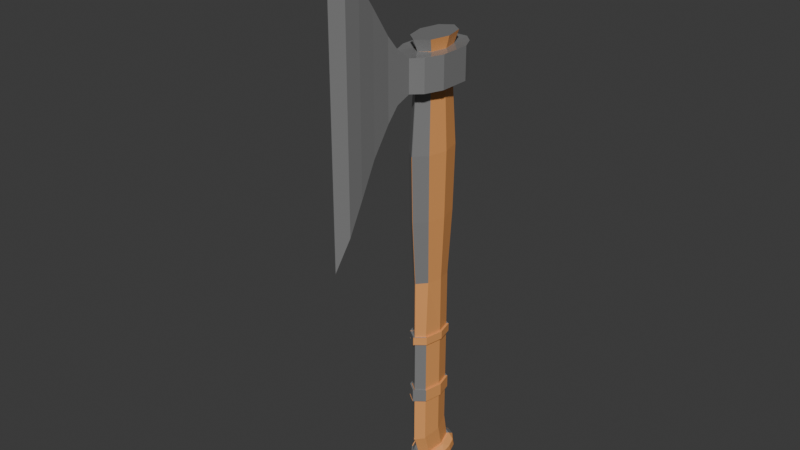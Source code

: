 # Source: jajcalol.blend  (saved by Blender 4.2.66; exported with 4.5.12 LTS)
import bpy
from mathutils import Matrix  # noqa: F401  (used for matrix-valued properties, if any)

bpy.ops.wm.read_factory_settings(use_empty=True)
scene = bpy.context.scene
scene.name = 'Scene'

# ---- collections
col_collection = bpy.data.collections.new('Collection'); scene.collection.children.link(col_collection)

# ---- materials (node trees are filled in below, after node groups)
mat_material_001 = bpy.data.materials.new('Material.001')
mat_material_001.use_transparent_shadow = False
mat_material_002 = bpy.data.materials.new('Material.002')
mat_material_003 = bpy.data.materials.new('Material.003')
mat_material = bpy.data.materials.new('Material')
mat_material.use_transparent_shadow = False

# ---- material node trees
mat_material_001.use_nodes = True; mat_material_001.node_tree.nodes.clear()
_N = mat_material_001.node_tree.nodes; _L = mat_material_001.node_tree.links
n0 = _N.new('ShaderNodeBsdfPrincipled'); n0.name = 'Principled BSDF'; n0.location = (10, 300)
n0.subsurface_method = 'RANDOM_WALK_SKIN'
n0.inputs[0].default_value = (0.8001, 0.186, 0.08311, 1.0)
n0.inputs[1].default_value = 1.0
n0.inputs[18].default_value = 0.3437
n1 = _N.new('ShaderNodeOutputMaterial'); n1.name = 'Material Output'; n1.location = (300, 300)
_L.new(n0.outputs[0], n1.inputs[0])
n1.is_active_output = True
mat_material_002.use_nodes = True; mat_material_002.node_tree.nodes.clear()
_N = mat_material_002.node_tree.nodes; _L = mat_material_002.node_tree.links
n0 = _N.new('ShaderNodeBsdfPrincipled'); n0.name = 'Principled BSDF'; n0.location = (10, 300)
n0.subsurface_method = 'BURLEY'
n0.inputs[0].default_value = (0.2413, 0.2413, 0.2413, 1.0)
n0.inputs[1].default_value = 0.0646
n0.inputs[2].default_value = 0.01292
n0.inputs[3].default_value = 2.0
n1 = _N.new('ShaderNodeOutputMaterial'); n1.name = 'Material Output'; n1.location = (300, 300)
_L.new(n0.outputs[0], n1.inputs[0])
n1.is_active_output = True
mat_material_003.use_nodes = True; mat_material_003.node_tree.nodes.clear()
_N = mat_material_003.node_tree.nodes; _L = mat_material_003.node_tree.links
n0 = _N.new('ShaderNodeBsdfPrincipled'); n0.name = 'Principled BSDF'; n0.location = (10, 300)
n0.inputs[0].default_value = (0.6451, 0.6451, 0.6451, 1.0)
n0.inputs[1].default_value = 0.7261
n1 = _N.new('ShaderNodeOutputMaterial'); n1.name = 'Material Output'; n1.location = (300, 300)
_L.new(n0.outputs[0], n1.inputs[0])
n1.is_active_output = True
mat_material.use_nodes = True; mat_material.node_tree.nodes.clear()
_N = mat_material.node_tree.nodes; _L = mat_material.node_tree.links
n0 = _N.new('ShaderNodeOutputMaterial'); n0.name = 'Material Output'; n0.location = (300, 300)
n1 = _N.new('ShaderNodeBsdfPrincipled'); n1.name = 'Principled BSDF'; n1.location = (10, 300)
n1.inputs[0].default_value = (0.8001, 0.3466, 0.111, 1.0)
_L.new(n1.outputs[0], n0.inputs[0])
n0.is_active_output = True

# ---- world
world_world = bpy.data.worlds.new('World'); scene.world = world_world
world_world.use_nodes = True; world_world.node_tree.nodes.clear()
_N = world_world.node_tree.nodes; _L = world_world.node_tree.links
n0 = _N.new('ShaderNodeOutputWorld'); n0.name = 'World Output'; n0.location = (300, 300)
n1 = _N.new('ShaderNodeBackground'); n1.name = 'Background'; n1.location = (10, 300)
n1.inputs[0].default_value = (0.05088, 0.05088, 0.05088, 1.0)
_L.new(n1.outputs[0], n0.inputs[0])
n0.is_active_output = True
world_world.color = (0.05088, 0.05088, 0.05088)
world_world.sun_shadow_jitter_overblur = 0.0

# ---- meshes
me_cube_001 = bpy.data.meshes.new('Cube.001')
me_cube_001.from_pydata([], [], [])
_uv = me_cube_001.uv_layers.new(name='UVMap')
_uv.uv.foreach_set('vector', [])
me_cube_001.update()
me_cube_002 = bpy.data.meshes.new('Cube.002')
me_cube_002.from_pydata([(-1.0, -1.963, -1.0), (-1.0, -1.963, 1.0), (-1.0, 1.963, -1.0), (-1.0, 1.963, 1.0), (1.0, -1.963, -1.0), (1.0, -1.963, 1.0), (1.0, 1.963, -1.0), (1.0, 1.963, 1.0), (-1.426, 1.095, -1.0), (-1.418, 1.095, 1.0), (1.419, 1.095, -1.0), (1.418, 1.095, 1.0), (-1.418, -0.8339, -1.0), (1.418, -0.8338, 1.0), (-1.424, -0.8338, 1.0), (1.418, -0.8338, -1.0), (-0.4984, 2.522, -1.0), (-0.4984, 2.522, 1.0), (-0.4978, -2.522, -1.0), (-0.4984, -2.522, 1.0), (-0.6137, 1.208, 0.9478), (-0.6182, 0.8896, -1.0), (-0.6283, -0.8888, 0.9487), (-0.5755, -0.9784, -1.0), (0.4001, 2.522, 1.0), (0.3995, -2.522, -1.0), (0.5018, 1.209, 0.948), (0.4872, -0.8886, 0.9489), (0.4001, 2.522, -1.0), (0.4001, -2.522, 1.0), (0.5403, 1.06, -1.0), (0.4772, -0.8136, -1.0), (-0.03895, 1.278, -1.0), (-0.04916, -1.361, -1.0), (-0.7939, -0.04548, -1.0), (-0.8774, 0.1737, 0.9477), (-0.06023, 1.618, 0.9478), (-0.05511, -1.334, 0.9482), (0.7212, 0.1745, 0.9479), (0.6957, 0.1308, -1.0), (0.41, -0.7564, 0.9507), (-0.5437, -0.7589, 0.9489), (-0.4984, -0.8464, -1.0), (0.4001, -0.6919, -1.0), (0.3321, -3.38, 1.682), (-0.4304, -3.38, 1.682), (-0.4304, -3.38, -1.388), (0.3321, -3.38, -1.388), (0.2799, -4.06, 2.547), (-0.3782, -4.06, 2.547), (-0.3782, -4.06, -2.253), (0.2799, -4.06, -2.253), (0.3273, -5.256, 4.298), (-0.4256, -5.256, 4.298), (-0.4256, -5.256, -3.836), (0.3273, -5.256, -3.836), (0.4001, -6.362, 5.808), (-0.4984, -6.362, 5.808), (-0.4984, -6.362, -5.808), (0.4001, -6.362, -5.808), (0.4001, -7.342, 7.87), (-0.4984, -7.342, 7.87), (-0.4984, -7.342, -7.66), (0.4001, -7.342, -7.66), (-0.05576, -8.077, 9.63), (-0.04256, -8.077, 9.63), (-0.04256, -8.077, -9.672), (-0.05576, -8.077, -9.672), (-0.04934, 1.93, 1.694), (-0.7497, 1.414, 1.694), (-1.044, 0.1697, 1.694), (-0.7497, -1.056, 1.694), (-0.04029, -1.634, 1.694), (0.6692, -1.056, 1.694), (0.963, 0.1697, 1.694), (0.6692, 1.414, 1.694), (-0.04734, 1.306, -23.85), (0.4896, -0.9251, -24.43), (0.7092, 0.1695, -24.19), (0.4896, 1.082, -23.95), (-0.04033, -1.746, -4.988), (0.6428, 1.368, -4.988), (0.9258, 0.1697, -4.988), (0.6428, -1.01, -4.988), (-0.04905, 1.686, -4.988), (-0.0404, -1.635, -9.148), (0.5991, 1.291, -9.148), (0.5991, -0.9351, -9.148), (0.8639, 0.1696, -9.148), (-0.04856, 1.577, -9.148), (-0.04058, -1.357, -13.28), (0.4896, 1.081, -13.28), (0.4896, -0.7604, -13.28), (0.7092, 0.1695, -13.28), (-0.04734, 1.306, -13.28), (-0.04058, -1.357, -17.47), (-0.7903, -0.009286, -17.47), (0.4896, 1.081, -17.47), (0.4896, -0.9251, -17.47), (-0.5707, -0.9251, -17.47), (-0.5707, 0.9206, -17.47), (0.7092, 0.1695, -17.47), (-0.04734, 1.306, -17.47), (-0.04058, -1.357, -20.83), (-0.7903, -0.009286, -20.83), (0.4896, 1.081, -20.83), (0.4896, -0.9251, -20.83), (-0.5707, -0.9251, -20.83), (-0.5707, 0.9206, -20.83), (0.7092, 0.1695, -20.83), (-0.04734, 1.306, -20.83), (-0.6158, -0.8243, 0.9648), (-0.6158, 1.179, 0.9648), (0.7731, 0.1696, 0.9648), (-0.04784, 1.597, 0.9648), (-0.04051, -1.293, 0.9648), (-0.8542, 0.1696, 0.9648), (0.5348, 1.179, 0.9648), (0.5348, -0.8243, 0.9648), (-0.04053, -1.434, -1.018), (-0.8329, -0.009256, -1.018), (0.5198, 1.141, -1.018), (0.5198, -0.8061, -1.018), (-0.6008, -0.9771, -1.018), (-0.6008, 0.9735, -1.018), (0.7518, 0.1695, -1.018), (-0.04768, 1.381, -1.018), (-0.5707, -0.9251, -20.83), (-0.5707, 0.9206, -20.83), (0.7092, 0.1695, -20.83), (-0.04734, 1.306, -20.83), (-0.04058, -1.357, -20.83), (-0.7903, -0.009286, -20.83), (0.4896, 1.081, -20.83), (0.4896, -0.9251, -20.83), (-0.5707, -0.9251, -16.95), (0.7092, 0.1695, -16.95), (-0.04734, 1.306, -16.95), (-0.04058, -1.357, -16.95), (-0.7903, -0.009286, -16.95), (0.4896, 1.081, -16.95), (0.4896, -0.9251, -16.95), (-0.04058, -1.357, -21.64), (-0.7903, -0.009286, -21.64), (0.4896, 1.081, -21.64), (0.4896, -0.9251, -21.64), (-0.5707, -0.9251, -21.64), (-0.5707, 0.9206, -21.64), (0.7092, 0.1695, -21.64), (-0.04734, 1.306, -21.64), (-0.04058, -1.498, -16.95), (-0.04058, -1.498, -17.47), (-0.9311, -0.009529, -16.95), (-0.9311, -0.009529, -17.47), (0.6066, 1.17, -16.95), (0.6066, 1.17, -17.47), (0.6088, -1.0, -16.95), (0.6088, -0.9863, -17.47), (0.85, 0.1693, -17.47), (-0.04819, 1.447, -17.47), (-0.6882, 0.9983, -17.47), (-0.69, -1.0, -17.47), (-0.69, -1.0, -21.64), (-0.6882, 0.9983, -21.64), (0.85, 0.1693, -21.64), (0.85, 0.1693, -20.83), (-0.04819, 1.447, -21.64), (-0.04819, 1.447, -20.83), (0.6088, -0.9863, -20.83), (0.6066, 1.17, -20.83), (-0.04058, -1.498, -20.83), (-0.69, -1.0, -16.95), (0.85, 0.1693, -16.95), (-0.04819, 1.447, -16.95), (-0.04058, -1.498, -21.64), (-0.9311, -0.009529, -21.64), (0.6066, 1.17, -21.64), (0.6088, -0.9863, -21.64), (-0.5707, 0.9206, -24.14), (-0.04734, 1.306, -24.05), (-0.7903, -0.009286, -24.35), (-0.04058, -1.357, -24.66), (0.4896, -0.9251, -24.56), (0.7092, 0.1695, -24.35), (0.4896, 1.082, -24.14), (-0.5707, 0.9372, -23.98), (-0.04734, 1.323, -23.89), (-0.7903, 0.007314, -24.22), (-0.04058, -1.341, -24.56), (0.4896, -0.9085, -24.45), (0.7092, 0.1861, -24.22), (0.4896, 1.096, -23.98), (-0.5331, 1.556, -26.66), (-0.04692, 1.909, -26.57), (-0.7371, 0.8226, -26.88), (-0.5331, 0.005652, -27.09), (-0.04063, -0.3957, -27.19), (0.4518, 0.005652, -27.09), (0.6558, 0.8564, -26.88), (0.4518, 1.708, -26.66), (0.4518, 1.415, -25.56), (0.6558, 0.579, -25.78), (0.4518, -0.4505, -25.99), (-0.04692, 1.622, -25.47), (0.4518, 1.707, -26.66), (0.4518, 0.004521, -27.09), (-0.5331, 0.004521, -27.09), (-0.5331, 1.555, -26.66), (0.6558, 0.8553, -26.87), (-0.04063, -0.3968, -27.19), (-0.7371, 0.8208, -26.87), (-0.04692, 1.908, -26.57), (1.062, 1.072, -26.5), (0.8111, 0.855, -26.87), (1.062, 0.4854, -26.65), (1.062, 0.9473, -26.01), (1.062, 0.3612, -26.15), (0.8111, 0.5788, -25.78), (0.2127, -0.8226, -26.96), (-0.04063, -0.4982, -27.22), (-0.2939, -0.8226, -26.96), (0.2127, -1.066, -26.47), (-0.2939, -1.066, -26.47), (-0.04064, -0.9533, -26.12), (-1.144, 0.3066, -26.65), (-0.8923, 0.7937, -26.87), (-1.144, 0.8928, -26.5), (-1.144, 0.1824, -26.15), (-0.309, 2.121, -26.19), (-0.04761, 2.008, -26.54), (0.2111, 2.124, -26.19), (0.2111, 2.0, -25.7), (-0.04761, 1.732, -25.44), (-0.6892, -0.7931, -26.4), (-1.016, -0.3249, -26.28), (0.9349, -0.2107, -26.28), (0.608, -0.7931, -26.4), (0.5782, -0.5257, -26.01), (0.5928, 1.862, -25.76), (0.9277, 1.481, -25.87), (0.5736, 1.506, -25.54), (0.9277, 1.605, -26.36), (0.5928, 1.986, -26.25), (0.5736, 1.791, -26.64), (0.608, -0.5493, -26.89), (0.9349, -0.02402, -26.77), (0.5782, -0.07063, -27.11), (-1.016, -0.08104, -26.77), (-0.6892, -0.5493, -26.89), (-0.6594, -0.0706, -27.11), (-0.6775, 1.884, -26.25), (-1.01, 1.424, -26.37), (-0.6557, 1.617, -26.64), (-0.5298, 0.9169, -23.96), (-0.006434, 1.302, -23.86), (-0.7494, -0.01304, -24.21), (-0.5298, -0.9289, -24.45), (0.0003282, -1.361, -24.56), (0.5305, -0.9289, -24.45), (0.000328, -1.361, -21.65), (-0.7494, -0.01304, -21.65), (0.5305, -0.9289, -21.65), (0.0003743, -1.438, -1.031), (0.0005705, -1.75, -5.001), (-0.639, -1.118, -9.161), (-0.6826, -1.193, -5.001), (-0.792, -0.01301, -1.031), (-0.9655, -0.01289, -5.001), (-0.639, 1.109, -9.161), (-0.6826, 1.185, -5.001), (-0.007656, 1.574, -9.161), (-0.008144, 1.682, -5.001), (0.0005012, -1.639, -9.161), (-0.9038, -0.01293, -9.161), (-0.5298, -0.9289, -13.29), (-0.5298, 0.9169, -13.29), (-0.006435, 1.302, -13.29), (0.0003273, -1.361, -13.29), (-0.7494, -0.01304, -13.29), (-0.5298, -0.9289, -16.96), (-0.5298, 0.9169, -16.96), (-0.006435, 1.302, -16.96), (0.5305, -0.9289, -16.96), (0.6497, -1.004, -16.96), (-0.5298, -0.9289, -20.84), (-0.5298, -0.9289, -17.49), (-0.5298, 0.9169, -20.84), (-0.5298, 0.9169, -17.49), (-0.006435, 1.302, -20.84), (-0.006435, 1.302, -17.49), (-0.7494, -0.01304, -17.49), (0.5305, -0.9289, -17.49), (0.0003276, -1.361, -17.49), (-0.6473, 0.9945, -17.49), (-0.5298, 0.9169, -20.84), (-0.006435, 1.302, -20.84), (-0.5298, -0.9289, -20.84), (-0.7494, -0.01304, -20.84), (0.0003279, -1.361, -20.84), (-0.5599, -0.9809, -1.031), (-0.5599, 0.9698, -1.031), (-0.006773, 1.377, -1.031), (0.0003279, -1.361, -20.84), (-0.7494, -0.01304, -20.84), (0.5305, -0.9289, -20.84), (-0.6473, 0.9945, -16.96), (-0.7494, -0.01304, -16.96), (-0.8902, -0.01328, -16.96), (0.0003276, -1.361, -16.96), (-0.6491, -1.004, -16.96), (0.0003276, -1.502, -16.96), (-0.5298, -0.9289, -21.65), (-0.5298, 0.9169, -21.65), (-0.006435, 1.302, -21.65), (0.0003276, -1.502, -17.49), (-0.8902, -0.01328, -17.49), (-0.007289, 1.443, -17.49), (-0.6491, -1.004, -17.49), (-0.6491, -1.004, -21.65), (-0.6491, -1.004, -20.84), (-0.6473, 0.9945, -21.65), (-0.6473, 0.9945, -20.84), (-0.007289, 1.443, -21.65), (-0.007289, 1.443, -20.84), (-0.8902, -0.01328, -20.84), (0.0003279, -1.502, -20.84), (-0.007289, 1.443, -16.96), (0.000328, -1.502, -21.65), (-0.8902, -0.01328, -21.65), (-0.5298, 0.9169, -24.15), (-0.006434, 1.302, -24.06), (-0.7494, -0.01304, -24.36), (-0.5298, -0.9289, -24.57), (0.0003282, -1.361, -24.67), (0.5305, -0.9289, -24.57), (-0.5298, 0.9335, -24.0), (-0.006435, 1.319, -23.9), (-0.7494, 0.003559, -24.23), (-0.5298, -0.9123, -24.46), (0.000328, -1.344, -24.57), (0.5305, -0.9123, -24.46), (0.0002685, -0.8556, -26.11), (-0.6962, 0.3965, -25.79), (-0.006014, 1.618, -25.48), (0.4927, -0.4543, -26.01), (-0.4922, -0.4543, -26.01), (-0.4922, 1.26, -25.57), (0.0002685, -0.957, -26.13), (0.2536, -1.07, -26.48), (-0.253, -1.07, -26.48), (-1.103, 0.889, -26.51), (-1.103, 0.3028, -26.66), (-0.8514, 0.3962, -25.79), (-1.103, 0.1786, -26.17), (-1.103, 0.7648, -26.02), (0.252, 2.12, -26.2), (-0.2681, 2.117, -26.2), (-0.006708, 2.005, -26.55), (-0.006708, 1.728, -25.46), (-0.2681, 1.993, -25.71), (0.252, 1.996, -25.71), (-0.6148, 1.337, -25.55), (-0.9694, 1.296, -25.89), (-0.6366, 1.756, -25.77), (-0.6185, -0.5294, -26.03), (-0.6483, -0.7969, -26.41), (-0.9753, -0.3286, -26.3), (0.6489, -0.7969, -26.41), (0.6191, -0.5294, -26.03), (-0.6148, 1.613, -26.65), (-0.6366, 1.88, -26.26), (-0.9694, 1.42, -26.38)], [], [(8, 9, 3, 2), (28, 24, 7, 6), (15, 13, 5, 4), (18, 19, 1, 0), (31, 15, 4, 25), (22, 14, 1, 19), (17, 3, 9, 20), (28, 6, 10, 30), (6, 7, 11, 10), (12, 14, 9, 8), (0, 1, 14, 12), (20, 9, 14, 22, 35), (30, 10, 15, 31, 39), (10, 11, 13, 15), (8, 21, 34, 23, 12), (2, 16, 21, 8), (24, 17, 20, 36, 26), (27, 37, 22, 19, 29), (12, 23, 18, 0), (25, 29, 40, 43), (2, 3, 17, 16), (4, 5, 29, 25), (13, 27, 29, 5), (7, 24, 26, 11), (11, 26, 38, 27, 13), (16, 28, 30, 32, 21), (23, 33, 31, 25, 18), (16, 17, 24, 28), (27, 38, 39, 31), (38, 26, 30, 39), (23, 34, 35, 22), (37, 27, 31, 33), (33, 37, 22, 23), (34, 21, 20, 35), (36, 32, 30, 26), (32, 36, 20, 21), (43, 40, 41, 42), (29, 19, 41, 40), (19, 18, 42, 41), (18, 42, 43, 25), (29, 25, 47, 44), (44, 47, 51, 48), (19, 29, 44, 45), (18, 19, 45, 46), (25, 18, 46, 47), (51, 50, 54, 55), (46, 45, 49, 50), (47, 46, 50, 51), (45, 44, 48, 49), (52, 55, 59, 56), (49, 48, 52, 53), (48, 51, 55, 52), (50, 49, 53, 54), (56, 59, 63, 60), (54, 53, 57, 58), (55, 54, 58, 59), (53, 52, 56, 57), (63, 62, 66, 67), (58, 57, 61, 62), (59, 58, 62, 63), (57, 56, 60, 61), (66, 65, 64, 67), (61, 60, 64, 65), (60, 63, 67, 64), (62, 61, 65, 66), (69, 68, 75, 74, 73, 72, 71, 70), (79, 76, 179, 184), (138, 90, 277, 308), (143, 147, 312, 260), (148, 144, 79, 78), (228, 229, 357, 356), (103, 107, 296, 298), (252, 250, 370, 369), (144, 149, 76, 79), (145, 148, 78, 77), (122, 125, 82, 83), (121, 126, 84, 81), (120, 124, 300, 266), (139, 152, 307, 306), (119, 122, 83, 80), (125, 121, 81, 82), (80, 119, 262, 263), (230, 228, 356, 355), (83, 82, 88, 87), (81, 84, 89, 86), (108, 104, 297, 294), (99, 161, 317, 285), (80, 83, 87, 85), (82, 81, 86, 88), (119, 123, 299, 262), (77, 182, 334, 258), (87, 88, 93, 92), (86, 89, 94, 91), (142, 145, 261, 259), (153, 96, 290, 315), (85, 87, 92, 90), (88, 86, 91, 93), (126, 84, 271, 301), (145, 77, 258, 261), (146, 143, 260, 311), (147, 149, 166, 163), (98, 95, 151, 157), (105, 169, 167, 110), (139, 152, 171, 135), (149, 144, 176, 166), (99, 96, 153, 161), (106, 109, 165, 168), (134, 129, 109, 106), (133, 130, 110, 105), (130, 128, 108, 110), (132, 127, 107, 104), (131, 134, 106, 103), (129, 133, 105, 109), (128, 132, 104, 108), (127, 131, 103, 107), (71, 111, 115, 72), (69, 112, 116, 70), (74, 75, 117, 113), (72, 73, 118, 115), (70, 116, 111, 71), (68, 114, 112, 69), (75, 68, 114, 117), (73, 74, 113, 118), (111, 123, 119, 115), (112, 116, 120, 124), (113, 117, 121, 125), (115, 118, 122, 119), (116, 120, 123, 111), (114, 112, 124, 126), (117, 114, 126, 121), (118, 113, 125, 122), (141, 156, 283, 282), (162, 174, 327, 318), (101, 97, 133, 129), (236, 221, 348, 367), (147, 149, 313, 312), (89, 94, 276, 270), (97, 102, 130, 133), (98, 101, 129, 134), (107, 104, 297, 296), (163, 175, 328, 320), (93, 91, 140, 136), (90, 138, 141, 92), (76, 179, 330, 254), (108, 110, 295, 294), (91, 140, 137, 94), (92, 93, 136, 141), (227, 234, 366, 353), (148, 145, 177, 164), (100, 102, 159, 160), (136, 140, 154, 172), (102, 97, 155, 159), (130, 128, 286, 288), (101, 98, 157, 158), (149, 76, 254, 313), (156, 172, 158, 157), (154, 173, 159, 155), (226, 224, 351, 350), (175, 162, 318, 328), (150, 156, 157, 151), (172, 154, 155, 158), (132, 127, 284, 303), (180, 187, 337, 331), (168, 165, 164, 177), (169, 167, 166, 176), (222, 223, 347, 349), (166, 163, 320, 322), (170, 168, 177, 174), (165, 169, 176, 164), (182, 181, 333, 334), (134, 131, 302, 304), (167, 166, 322, 323), (97, 101, 158, 155), (146, 143, 175, 162), (140, 154, 173, 137), (181, 188, 339, 333), (229, 252, 369, 357), (145, 142, 174, 177), (141, 136, 172, 156), (103, 170, 168, 106), (221, 223, 347, 348), (144, 148, 164, 176), (109, 105, 169, 165), (143, 147, 163, 175), (100, 160, 293, 287), (142, 146, 162, 174), (128, 132, 303, 286), (179, 178, 185, 186), (77, 78, 183, 182), (85, 80, 263, 272), (178, 180, 331, 329), (78, 79, 184, 183), (127, 131, 302, 284), (135, 171, 309, 279), (179, 178, 329, 330), (208, 204, 199, 198), (184, 179, 186, 191), (182, 183, 190, 189), (98, 134, 304, 291), (178, 180, 187, 185), (183, 184, 191, 190), (181, 182, 189, 188), (203, 232, 358, 343), (192, 194, 195, 196, 197, 198, 199, 193), (209, 205, 197, 196), (210, 206, 195, 194), (211, 207, 192, 193), (204, 211, 193, 199), (205, 208, 198, 197), (206, 209, 196, 195), (207, 210, 194, 192), (237, 236, 367, 368), (170, 103, 298, 325), (189, 190, 201, 202), (191, 186, 203, 200), (233, 222, 349, 365), (94, 137, 281, 276), (174, 170, 325, 327), (190, 191, 200, 201), (215, 239, 241, 212), (202, 189, 340, 344), (251, 226, 350, 371), (221, 236, 244, 218), (227, 224, 247, 234), (206, 210, 225, 249), (208, 205, 246, 213), (153, 161, 317, 315), (205, 209, 219, 246), (201, 200, 240, 217), (207, 211, 229, 252), (238, 231, 230, 242), (234, 233, 365, 366), (233, 248, 220, 222), (235, 216, 214, 245), (200, 240, 232, 203), (231, 230, 355, 360), (211, 204, 243, 229), (139, 135, 279, 306), (210, 207, 252, 225), (202, 201, 217, 237), (209, 206, 249, 219), (186, 203, 343, 336), (212, 213, 214), (215, 216, 217), (218, 219, 220), (221, 222, 223), (224, 226, 225), (159, 160, 293, 316), (228, 230, 229), (171, 152, 307, 309), (224, 227, 353, 351), (189, 188, 339, 340), (235, 236, 237), (238, 239, 240), (241, 242, 243), (244, 245, 246), (247, 249, 248), (250, 252, 251), (214, 216, 215, 212), (220, 222, 221, 218), (138, 141, 282, 308), (95, 98, 291, 292), (156, 150, 310, 283), (84, 89, 270, 271), (216, 235, 237, 217), (231, 232, 240, 238), (99, 96, 290, 285), (137, 173, 326, 281), (90, 85, 272, 277), (239, 215, 217, 240), (238, 242, 241, 239), (235, 245, 244, 236), (233, 234, 247, 248), (100, 102, 289, 287), (225, 226, 251, 252), (219, 249, 248, 220), (213, 246, 245, 214), (229, 243, 242, 230), (187, 185, 335, 337), (249, 247, 224, 225), (246, 219, 218, 244), (243, 213, 212, 241), (204, 208, 213, 243), (311, 256, 257, 259), (312, 253, 255, 260), (259, 261, 258, 257), (260, 255, 256, 311), (313, 254, 253, 312), (301, 271, 269, 300), (266, 267, 265, 299), (300, 269, 267, 266), (299, 265, 263, 262), (271, 270, 268, 269), (267, 273, 264, 265), (269, 268, 273, 267), (265, 264, 272, 263), (270, 276, 275, 268), (273, 278, 274, 264), (268, 275, 278, 273), (264, 274, 277, 272), (281, 326, 305, 280), (285, 284, 302, 292), (287, 286, 303, 290), (292, 291, 304, 302), (290, 303, 284, 285), (289, 288, 286, 287), (274, 279, 308, 277), (275, 280, 306, 278), (278, 306, 279, 274), (276, 281, 280, 275), (308, 282, 283, 310), (280, 306, 307, 305), (279, 309, 310, 308), (326, 316, 293, 305), (307, 315, 317, 309), (305, 293, 315, 307), (309, 317, 314, 310), (323, 322, 320, 321), (324, 328, 318, 319), (321, 320, 328, 324), (319, 318, 327, 325), (295, 323, 321, 294), (297, 324, 319, 296), (290, 287, 293, 315), (292, 285, 317, 314), (294, 297, 324, 321), (296, 319, 325, 298), (256, 332, 333, 257), (253, 329, 331, 255), (257, 258, 334, 333), (255, 331, 332, 256), (254, 330, 329, 253), (332, 333, 339, 338), (331, 337, 338, 332), (335, 346, 342, 337), (338, 345, 341, 339), (336, 343, 346, 335), (337, 342, 345, 338), (339, 341, 344, 340), (343, 358, 361, 346), (341, 347, 368, 344), (346, 361, 352, 342), (362, 371, 350, 354), (359, 356, 370, 363), (345, 364, 347, 341), (342, 352, 364, 345), (353, 352, 354), (359, 358, 360), (362, 361, 363), (365, 364, 366), (350, 351, 353, 354), (355, 356, 359, 360), (354, 352, 361, 362), (349, 347, 364, 365), (363, 361, 358, 359), (366, 364, 352, 353), (367, 348, 347, 368), (362, 363, 370, 371), (369, 370, 356, 357), (250, 251, 371, 370), (142, 146, 311, 259), (110, 167, 323, 295), (102, 130, 288, 289), (151, 150, 310, 314), (123, 120, 266, 299), (173, 159, 316, 326), (237, 202, 344, 368), (185, 186, 336, 335), (124, 126, 301, 300), (151, 95, 292, 314), (232, 231, 360, 358)])
me_cube_002.polygons.foreach_set('material_index', [1, 1, 1, 1, 1, 1, 1, 1, 1, 1, 1, 1, 1, 1, 1, 1, 1, 1, 1, 1, 1, 1, 1, 1, 1, 1, 1, 1, 1, 1, 1, 1, 1, 1, 1, 1, 1, 1, 1, 1, 1, 1, 1, 1, 1, 1, 1, 1, 1, 1, 1, 1, 1, 1, 1, 1, 1, 1, 1, 1, 1, 1, 1, 1, 1, 1, 4, 4, 4, 4, 4, 4, 4, 1, 4, 4, 1, 4, 4, 1, 4, 1, 4, 4, 4, 4, 4, 1, 4, 4, 4, 4, 1, 4, 4, 1, 4, 4, 4, 4, 4, 4, 1, 1, 4, 1, 4, 4, 4, 4, 4, 4, 4, 4, 4, 1, 1, 4, 1, 1, 1, 4, 4, 4, 4, 4, 4, 1, 1, 4, 4, 4, 4, 4, 4, 4, 1, 4, 4, 4, 4, 4, 4, 4, 4, 4, 4, 4, 4, 4, 4, 4, 4, 4, 4, 4, 4, 4, 4, 4, 4, 4, 4, 4, 4, 4, 4, 1, 4, 4, 4, 4, 4, 1, 1, 4, 4, 4, 4, 1, 4, 4, 4, 4, 4, 4, 4, 1, 4, 4, 4, 4, 4, 4, 4, 4, 4, 4, 4, 1, 4, 4, 4, 4, 4, 4, 4, 4, 4, 4, 4, 4, 4, 4, 1, 4, 4, 1, 4, 4, 4, 4, 4, 1, 4, 4, 4, 4, 4, 4, 4, 1, 1, 4, 1, 4, 4, 1, 4, 4, 4, 1, 4, 4, 4, 4, 1, 1, 4, 4, 1, 4, 4, 4, 4, 4, 1, 1, 4, 4, 4, 4, 4, 4, 4, 1, 4, 4, 4, 4, 4, 4, 1, 4, 1, 1, 4, 4, 1, 1, 4, 4, 4, 1, 1, 4, 1, 1, 1, 1, 1, 1, 1, 1, 1, 1, 1, 1, 1, 1, 1, 1, 1, 1, 1, 1, 1, 1, 1, 1, 1, 4, 1, 1, 1, 1, 1, 1, 1, 1, 1, 1, 1, 4, 1, 1, 1, 1, 1, 4, 1, 1, 1, 1, 1, 1, 1, 1, 4, 1, 1, 1, 1, 1, 1, 1, 1, 1, 1, 1, 1, 1, 1, 1, 1, 1, 4, 1, 1, 4, 4, 4, 4, 4, 4, 4, 4, 4, 4, 4, 4])
_uv = me_cube_002.uv_layers.new(name='UVMap')
_uv.uv.foreach_set('vector', [0.375, 0.1767, 0.625, 0.1767, 0.625, 0.25, 0.375, 0.25, 0.375, 0.4126, 0.625, 0.4126, 0.625, 0.5, 0.375, 0.5, 0.375, 0.66, 0.625, 0.66, 0.625, 0.75, 0.375, 0.75, 0.375, 0.9249, 0.625, 0.9249, 0.625, 1.0, 0.375, 1.0, 0.2876, 0.66, 0.375, 0.66, 0.375, 0.75, 0.2876, 0.75, 0.7999, 0.66, 0.875, 0.66, 0.875, 0.75, 0.7999, 0.75, 0.7999, 0.5, 0.875, 0.5, 0.875, 0.5733, 0.7999, 0.5733, 0.2876, 0.5, 0.375, 0.5, 0.375, 0.5733, 0.2876, 0.5733, 0.375, 0.5, 0.625, 0.5, 0.625, 0.5733, 0.375, 0.5733, 0.375, 0.09, 0.625, 0.09, 0.625, 0.1767, 0.375, 0.1767, 0.375, 0.0, 0.625, 0.0, 0.625, 0.09, 0.375, 0.09, 0.7999, 0.5733, 0.875, 0.5733, 0.875, 0.66, 0.7999, 0.66, 0.7999, 0.6167, 0.2876, 0.5733, 0.375, 0.5733, 0.375, 0.66, 0.2876, 0.66, 0.2876, 0.6167, 0.375, 0.5733, 0.625, 0.5733, 0.625, 0.66, 0.375, 0.66, 0.125, 0.5733, 0.2001, 0.5733, 0.2001, 0.6167, 0.2001, 0.66, 0.125, 0.66, 0.125, 0.5, 0.2001, 0.5, 0.2001, 0.5733, 0.125, 0.5733, 0.7124, 0.5, 0.7999, 0.5, 0.7999, 0.5733, 0.7561, 0.5733, 0.7124, 0.5733, 0.7124, 0.66, 0.7561, 0.66, 0.7999, 0.66, 0.7999, 0.75, 0.7124, 0.75, 0.125, 0.66, 0.2001, 0.66, 0.2001, 0.75, 0.125, 0.75, 0.375, 0.8374, 0.625, 0.8374, 0.625, 0.8374, 0.375, 0.8374, 0.375, 0.25, 0.625, 0.25, 0.625, 0.3251, 0.375, 0.3251, 0.375, 0.75, 0.625, 0.75, 0.625, 0.8374, 0.375, 0.8374, 0.625, 0.66, 0.7124, 0.66, 0.7124, 0.75, 0.625, 0.75, 0.625, 0.5, 0.7124, 0.5, 0.7124, 0.5733, 0.625, 0.5733, 0.625, 0.5733, 0.7124, 0.5733, 0.7124, 0.6167, 0.7124, 0.66, 0.625, 0.66, 0.2001, 0.5, 0.2876, 0.5, 0.2876, 0.5733, 0.2439, 0.5733, 0.2001, 0.5733, 0.2001, 0.66, 0.2439, 0.66, 0.2876, 0.66, 0.2876, 0.75, 0.2001, 0.75, 0.375, 0.3251, 0.625, 0.3251, 0.625, 0.4126, 0.375, 0.4126, 0.7124, 0.66, 0.7124, 0.6167, 0.2876, 0.6167, 0.2876, 0.66, 0.7124, 0.6167, 0.7124, 0.5733, 0.2876, 0.5733, 0.2876, 0.6167, 0.2001, 0.66, 0.2001, 0.6167, 0.7999, 0.6167, 0.7999, 0.66, 0.7561, 0.66, 0.7124, 0.66, 0.2876, 0.66, 0.2439, 0.66, 0.2439, 0.66, 0.7561, 0.66, 0.7999, 0.66, 0.2001, 0.66, 0.2001, 0.6167, 0.2001, 0.5733, 0.7999, 0.5733, 0.7999, 0.6167, 0.7561, 0.5733, 0.2439, 0.5733, 0.2876, 0.5733, 0.7124, 0.5733, 0.2439, 0.5733, 0.7561, 0.5733, 0.7999, 0.5733, 0.2001, 0.5733, 0.375, 0.8374, 0.625, 0.8374, 0.625, 0.9249, 0.375, 0.9249, 0.7124, 0.75, 0.7999, 0.75, 0.7999, 0.75, 0.7124, 0.75, 0.625, 0.9249, 0.375, 0.9249, 0.375, 0.9249, 0.625, 0.9249, 0.2001, 0.75, 0.2001, 0.75, 0.2876, 0.75, 0.2876, 0.75, 0.625, 0.8374, 0.375, 0.8374, 0.375, 0.8374, 0.625, 0.8374, 0.625, 0.8374, 0.375, 0.8374, 0.375, 0.8374, 0.625, 0.8374, 0.7999, 0.75, 0.7124, 0.75, 0.7124, 0.75, 0.7999, 0.75, 0.375, 0.9249, 0.625, 0.9249, 0.625, 0.9249, 0.375, 0.9249, 0.2876, 0.75, 0.2001, 0.75, 0.2001, 0.75, 0.2876, 0.75, 0.2876, 0.75, 0.2001, 0.75, 0.2001, 0.75, 0.2876, 0.75, 0.375, 0.9249, 0.625, 0.9249, 0.625, 0.9249, 0.375, 0.9249, 0.2876, 0.75, 0.2001, 0.75, 0.2001, 0.75, 0.2876, 0.75, 0.7999, 0.75, 0.7124, 0.75, 0.7124, 0.75, 0.7999, 0.75, 0.625, 0.8374, 0.375, 0.8374, 0.375, 0.8374, 0.625, 0.8374, 0.7999, 0.75, 0.7124, 0.75, 0.7124, 0.75, 0.7999, 0.75, 0.625, 0.8374, 0.375, 0.8374, 0.375, 0.8374, 0.625, 0.8374, 0.375, 0.9249, 0.625, 0.9249, 0.625, 0.9249, 0.375, 0.9249, 0.625, 0.8374, 0.375, 0.8374, 0.375, 0.8374, 0.625, 0.8374, 0.375, 0.9249, 0.625, 0.9249, 0.625, 0.9249, 0.375, 0.9249, 0.2876, 0.75, 0.2001, 0.75, 0.2001, 0.75, 0.2876, 0.75, 0.7999, 0.75, 0.7124, 0.75, 0.7124, 0.75, 0.7999, 0.75, 0.2876, 0.75, 0.2001, 0.75, 0.2001, 0.75, 0.2876, 0.75, 0.375, 0.9249, 0.625, 0.9249, 0.625, 0.9249, 0.375, 0.9249, 0.2876, 0.75, 0.2001, 0.75, 0.2001, 0.75, 0.2876, 0.75, 0.7999, 0.75, 0.7124, 0.75, 0.7124, 0.75, 0.7999, 0.75, 0.375, 0.9249, 0.625, 0.9249, 0.7124, 0.75, 0.375, 0.8374, 0.7999, 0.75, 0.7124, 0.75, 0.7124, 0.75, 0.7999, 0.75, 0.625, 0.8374, 0.375, 0.8374, 0.375, 0.8374, 0.625, 0.8374, 0.375, 0.9249, 0.625, 0.9249, 0.625, 0.9249, 0.375, 0.9249, 0.0, 0.0, 0.0, 0.0, 0.0, 0.0, 0.0, 0.0, 0.0, 0.0, 0.0, 0.0, 0.0, 0.0, 0.0, 0.0, 0.0, 0.0, 0.0, 0.0, 0.0, 0.0, 0.0, 0.0, 0.0, 0.0, 0.0, 0.0, 0.0, 0.0, 0.0, 0.0, 0.0, 0.0, 0.0, 0.0, 0.0, 0.0, 0.0, 0.0, 0.0, 0.0, 0.0, 0.0, 0.0, 0.0, 0.0, 0.0, 0.0, 0.0, 0.0, 0.0, 0.0, 0.0, 0.0, 0.0, 0.0, 0.0, 0.0, 0.0, 0.0, 0.0, 0.0, 0.0, 0.0, 0.0, 0.0, 0.0, 0.0, 0.0, 0.0, 0.0, 0.0, 0.0, 0.0, 0.0, 0.0, 0.0, 0.0, 0.0, 0.0, 0.0, 0.0, 0.0, 0.0, 0.0, 0.0, 0.0, 0.0, 0.0, 0.0, 0.0, 0.0, 0.0, 0.0, 0.0, 0.0, 0.0, 0.0, 0.0, 0.0, 0.0, 0.0, 0.0, 0.0, 0.0, 0.0, 0.0, 0.0, 0.0, 0.0, 0.0, 0.0, 0.0, 0.0, 0.0, 0.0, 0.0, 0.0, 0.0, 0.0, 0.0, 0.0, 0.0, 0.0, 0.0, 0.0, 0.0, 0.0, 0.0, 0.0, 0.0, 0.0, 0.0, 0.0, 0.0, 0.0, 0.0, 0.0, 0.0, 0.0, 0.0, 0.0, 0.0, 0.0, 0.0, 0.0, 0.0, 0.0, 0.0, 0.0, 0.0, 0.0, 0.0, 0.0, 0.0, 0.0, 0.0, 0.0, 0.0, 0.0, 0.0, 0.0, 0.0, 0.0, 0.0, 0.0, 0.0, 0.0, 0.0, 0.0, 0.0, 0.0, 0.0, 0.0, 0.0, 0.0, 0.0, 0.0, 0.0, 0.0, 0.0, 0.0, 0.0, 0.0, 0.0, 0.0, 0.0, 0.0, 0.0, 0.0, 0.0, 0.0, 0.0, 0.0, 0.0, 0.0, 0.0, 0.0, 0.0, 0.0, 0.0, 0.0, 0.0, 0.0, 0.0, 0.0, 0.0, 0.0, 0.0, 0.0, 0.0, 0.0, 0.0, 0.0, 0.0, 0.0, 0.0, 0.0, 0.0, 0.0, 0.0, 0.0, 0.0, 0.0, 0.0, 0.0, 0.0, 0.0, 0.0, 0.0, 0.0, 0.0, 0.0, 0.0, 0.0, 0.0, 0.0, 0.0, 0.0, 0.0, 0.0, 0.0, 0.0, 0.0, 0.0, 0.0, 0.0, 0.0, 0.0, 0.0, 0.0, 0.0, 0.0, 0.0, 0.0, 0.0, 0.0, 0.0, 0.0, 0.0, 0.0, 0.0, 0.0, 0.0, 0.0, 0.0, 0.0, 0.0, 0.0, 0.0, 0.0, 0.0, 0.0, 0.0, 0.0, 0.0, 0.0, 0.0, 0.0, 0.0, 0.0, 0.0, 0.0, 0.0, 0.0, 0.0, 0.0, 0.0, 0.0, 0.0, 0.0, 0.0, 0.0, 0.0, 0.0, 0.0, 0.0, 0.0, 0.0, 0.0, 0.0, 0.0, 0.0, 0.0, 0.0, 0.0, 0.0, 0.0, 0.0, 0.0, 0.0, 0.0, 0.0, 0.0, 0.0, 0.0, 0.0, 0.0, 0.0, 0.0, 0.0, 0.0, 0.0, 0.0, 0.0, 0.0, 0.0, 0.0, 0.0, 0.0, 0.0, 0.0, 0.0, 0.0, 0.0, 0.0, 0.0, 0.0, 0.0, 0.0, 0.0, 0.0, 0.0, 0.0, 0.0, 0.0, 0.0, 0.0, 0.0, 0.0, 0.0, 0.0, 0.0, 0.0, 0.0, 0.0, 0.0, 0.0, 0.0, 0.0, 0.0, 0.0, 0.0, 0.0, 0.0, 0.0, 0.0, 0.0, 0.0, 0.0, 0.0, 0.0, 0.0, 0.0, 0.0, 0.0, 0.0, 0.0, 0.0, 0.0, 0.0, 0.0, 0.0, 0.0, 0.0, 0.0, 0.0, 0.0, 0.0, 0.0, 0.0, 0.0, 0.0, 0.0, 0.0, 0.0, 0.0, 0.0, 0.0, 0.0, 0.0, 0.0, 0.0, 0.0, 0.0, 0.0, 0.0, 0.0, 0.0, 0.0, 0.0, 0.0, 0.0, 0.0, 0.0, 0.0, 0.0, 0.0, 0.0, 0.0, 0.0, 0.0, 0.0, 0.0, 0.0, 0.0, 0.0, 0.0, 0.0, 0.0, 0.0, 0.0, 0.0, 0.0, 0.0, 0.0, 0.0, 0.0, 0.0, 0.0, 0.0, 0.0, 0.0, 0.0, 0.0, 0.0, 0.0, 0.0, 0.0, 0.0, 0.0, 0.0, 0.0, 0.0, 0.0, 0.0, 0.0, 0.0, 0.0, 0.0, 0.0, 0.0, 0.0, 0.0, 0.0, 0.0, 0.0, 0.0, 0.0, 0.0, 0.0, 0.0, 0.0, 0.0, 0.0, 0.0, 0.0, 0.0, 0.0, 0.0, 0.0, 0.0, 0.0, 0.0, 0.0, 0.0, 0.0, 0.0, 0.0, 0.0, 0.0, 0.0, 0.0, 0.0, 0.0, 0.0, 0.0, 0.0, 0.0, 0.0, 0.0, 0.0, 0.0, 0.0, 0.0, 0.0, 0.0, 0.0, 0.0, 0.0, 0.0, 0.0, 0.0, 0.0, 0.0, 0.0, 0.0, 0.0, 0.0, 0.0, 0.0, 0.0, 0.0, 0.0, 0.0, 0.0, 0.0, 0.0, 0.0, 0.0, 0.0, 0.0, 0.0, 0.0, 0.0, 0.0, 0.0, 0.0, 0.0, 0.0, 0.0, 0.0, 0.0, 0.0, 0.0, 0.0, 0.0, 0.0, 0.0, 0.0, 0.0, 0.0, 0.0, 0.0, 0.0, 0.0, 0.0, 0.0, 0.0, 0.0, 0.0, 0.0, 0.0, 0.0, 0.0, 0.0, 0.0, 0.0, 0.0, 0.0, 0.0, 0.0, 0.0, 0.0, 0.0, 0.0, 0.0, 0.0, 0.0, 0.0, 0.0, 0.0, 0.0, 0.0, 0.0, 0.0, 0.0, 0.0, 0.0, 0.0, 0.0, 0.0, 0.0, 0.0, 0.0, 0.0, 0.0, 0.0, 0.0, 0.0, 0.0, 0.0, 0.0, 0.0, 0.0, 0.0, 0.0, 0.0, 0.0, 0.0, 0.0, 0.0, 0.0, 0.0, 0.0, 0.0, 0.0, 0.0, 0.0, 0.0, 0.0, 0.0, 0.0, 0.0, 0.0, 0.0, 0.0, 0.0, 0.0, 0.0, 0.0, 0.0, 0.0, 0.0, 0.0, 0.0, 0.0, 0.0, 0.0, 0.0, 0.0, 0.0, 0.0, 0.0, 0.0, 0.0, 0.0, 0.0, 0.0, 0.0, 0.0, 0.0, 0.0, 0.0, 0.0, 0.0, 0.0, 0.0, 0.0, 0.0, 0.0, 0.0, 0.0, 0.0, 0.0, 0.0, 0.0, 0.0, 0.0, 0.0, 0.0, 0.0, 0.0, 0.0, 0.0, 0.0, 0.0, 0.0, 0.0, 0.0, 0.0, 0.0, 0.0, 0.0, 0.0, 0.0, 0.0, 0.0, 0.0, 0.0, 0.0, 0.0, 0.0, 0.0, 0.0, 0.0, 0.0, 0.0, 0.0, 0.0, 0.0, 0.0, 0.0, 0.0, 0.0, 0.0, 0.0, 0.0, 0.0, 0.0, 0.0, 0.0, 0.0, 0.0, 0.0, 0.0, 0.0, 0.0, 0.0, 0.0, 0.0, 0.0, 0.0, 0.0, 0.0, 0.0, 0.0, 0.0, 0.0, 0.0, 0.0, 0.0, 0.0, 0.0, 0.0, 0.0, 0.0, 0.0, 0.0, 0.0, 0.0, 0.0, 0.0, 0.0, 0.0, 0.0, 0.0, 0.0, 0.0, 0.0, 0.0, 0.0, 0.0, 0.0, 0.0, 0.0, 0.0, 0.0, 0.0, 0.0, 0.0, 0.0, 0.0, 0.0, 0.0, 0.0, 0.0, 0.0, 0.0, 0.0, 0.0, 0.0, 0.0, 0.0, 0.0, 0.0, 0.0, 0.0, 0.0, 0.0, 0.0, 0.0, 0.0, 0.0, 0.0, 0.0, 0.0, 0.0, 0.0, 0.0, 0.0, 0.0, 0.0, 0.0, 0.0, 0.0, 0.0, 0.0, 0.0, 0.0, 0.0, 0.0, 0.0, 0.0, 0.0, 0.0, 0.0, 0.0, 0.0, 0.0, 0.0, 0.0, 0.0, 0.0, 0.0, 0.0, 0.0, 0.0, 0.0, 0.0, 0.0, 0.0, 0.0, 0.0, 0.0, 0.0, 0.0, 0.0, 0.0, 0.0, 0.0, 0.0, 0.0, 0.0, 0.0, 0.0, 0.0, 0.0, 0.0, 0.0, 0.0, 0.0, 0.0, 0.0, 0.0, 0.0, 0.0, 0.0, 0.0, 0.0, 0.0, 0.0, 0.0, 0.0, 0.0, 0.0, 0.0, 0.0, 0.0, 0.0, 0.0, 0.0, 0.0, 0.0, 0.0, 0.0, 0.0, 0.0, 0.0, 0.0, 0.0, 0.0, 0.0, 0.0, 0.0, 0.0, 0.0, 0.0, 0.0, 0.0, 0.0, 0.0, 0.0, 0.0, 0.0, 0.0, 0.0, 0.0, 0.0, 0.0, 0.0, 0.0, 0.0, 0.0, 0.0, 0.0, 0.0, 0.0, 0.0, 0.0, 0.0, 0.0, 0.0, 0.0, 0.0, 0.0, 0.0, 0.0, 0.0, 0.0, 0.0, 0.0, 0.0, 0.0, 0.0, 0.0, 0.0, 0.0, 0.0, 0.0, 0.0, 0.0, 0.0, 0.0, 0.0, 0.0, 0.0, 0.0, 0.0, 0.0, 0.0, 0.0, 0.0, 0.0, 0.0, 0.0, 0.0, 0.0, 0.0, 0.0, 0.0, 0.0, 0.0, 0.0, 0.0, 0.0, 0.0, 0.0, 0.0, 0.0, 0.0, 0.0, 0.0, 0.0, 0.0, 0.0, 0.0, 0.0, 0.0, 0.0, 0.0, 0.0, 0.0, 0.0, 0.0, 0.0, 0.0, 0.0, 0.0, 0.0, 0.0, 0.0, 0.0, 0.0, 0.0, 0.0, 0.0, 0.0, 0.0, 0.0, 0.0, 0.0, 0.0, 0.0, 0.0, 0.0, 0.0, 0.0, 0.0, 0.0, 0.0, 0.0, 0.0, 0.0, 0.0, 0.0, 0.0, 0.0, 0.0, 0.0, 0.0, 0.0, 0.0, 0.0, 0.0, 0.0, 0.0, 0.0, 0.0, 0.0, 0.0, 0.0, 0.0, 0.0, 0.0, 0.0, 0.0, 0.0, 0.0, 0.0, 0.0, 0.0, 0.0, 0.0, 0.0, 0.0, 0.0, 0.0, 0.0, 0.0, 0.0, 0.0, 0.0, 0.0, 0.0, 0.0, 0.0, 0.0, 0.0, 0.0, 0.0, 0.0, 0.0, 0.0, 0.0, 0.0, 0.0, 0.0, 0.0, 0.0, 0.0, 0.0, 0.0, 0.0, 0.0, 0.0, 0.0, 0.0, 0.0, 0.0, 0.0, 0.0, 0.0, 0.0, 0.0, 0.0, 0.0, 0.0, 0.0, 0.0, 0.0, 0.0, 0.0, 0.0, 0.0, 0.0, 0.0, 0.0, 0.0, 0.0, 0.0, 0.0, 0.0, 0.0, 0.0, 0.0, 0.0, 0.0, 0.0, 0.0, 0.0, 0.0, 0.0, 0.0, 0.0, 0.0, 0.0, 0.0, 0.0, 0.0, 0.0, 0.0, 0.0, 0.0, 0.0, 0.0, 0.0, 0.0, 0.0, 0.0, 0.0, 0.0, 0.0, 0.0, 0.0, 0.0, 0.0, 0.0, 0.0, 0.0, 0.0, 0.0, 0.0, 0.0, 0.0, 0.0, 0.0, 0.0, 0.0, 0.0, 0.0, 0.0, 0.0, 0.0, 0.0, 0.0, 0.0, 0.0, 0.0, 0.0, 0.0, 0.0, 0.0, 0.0, 0.0, 0.0, 0.0, 0.0, 0.0, 0.0, 0.0, 0.0, 0.0, 0.0, 0.0, 0.0, 0.0, 0.0, 0.0, 0.0, 0.0, 0.0, 0.0, 0.0, 0.0, 0.0, 0.0, 0.0, 0.0, 0.0, 0.0, 0.0, 0.0, 0.0, 0.0, 0.0, 0.0, 0.0, 0.0, 0.0, 0.0, 0.0, 0.0, 0.0, 0.0, 0.0, 0.0, 0.0, 0.0, 0.0, 0.0, 0.0, 0.0, 0.0, 0.0, 0.0, 0.0, 0.0, 0.0, 0.0, 0.0, 0.0, 0.0, 0.0, 0.0, 0.0, 0.0, 0.0, 0.0, 0.0, 0.0, 0.0, 0.0, 0.0, 0.0, 0.0, 0.0, 0.0, 0.0, 0.0, 0.0, 0.0, 0.0, 0.0, 0.0, 0.0, 0.0, 0.0, 0.0, 0.0, 0.0, 0.0, 0.0, 0.0, 0.0, 0.0, 0.0, 0.0, 0.0, 0.0, 0.0, 0.0, 0.0, 0.0, 0.0, 0.0, 0.0, 0.0, 0.0, 0.0, 0.0, 0.0, 0.0, 0.0, 0.0, 0.0, 0.0, 0.0, 0.0, 0.0, 0.0, 0.0, 0.0, 0.0, 0.0, 0.0, 0.0, 0.0, 0.0, 0.0, 0.0, 0.0, 0.0, 0.0, 0.0, 0.0, 0.0, 0.0, 0.0, 0.0, 0.0, 0.0, 0.0, 0.0, 0.0, 0.0, 0.0, 0.0, 0.0, 0.0, 0.0, 0.0, 0.0, 0.0, 0.0, 0.0, 0.0, 0.0, 0.0, 0.0, 0.0, 0.0, 0.0, 0.0, 0.0, 0.0, 0.0, 0.0, 0.0, 0.0, 0.0, 0.0, 0.0, 0.0, 0.0, 0.0, 0.0, 0.0, 0.0, 0.0, 0.0, 0.0, 0.0, 0.0, 0.0, 0.0, 0.0, 0.0, 0.0, 0.0, 0.0, 0.0, 0.0, 0.0, 0.0, 0.0, 0.0, 0.0, 0.0, 0.0, 0.0, 0.0, 0.0, 0.0, 0.0, 0.0, 0.0, 0.0, 0.0, 0.0, 0.0, 0.0, 0.0, 0.0, 0.0, 0.0, 0.0, 0.0, 0.0, 0.0, 0.0, 0.0, 0.0, 0.0, 0.0, 0.0, 0.0, 0.0, 0.0, 0.0, 0.0, 0.0, 0.0, 0.0, 0.0, 0.0, 0.0, 0.0, 0.0, 0.0, 0.0, 0.0, 0.0, 0.0, 0.0, 0.0, 0.0, 0.0, 0.0, 0.0, 0.0, 0.0, 0.0, 0.0, 0.0, 0.0, 0.0, 0.0, 0.0, 0.0, 0.0, 0.0, 0.0, 0.0, 0.0, 0.0, 0.0, 0.0, 0.0, 0.0, 0.0, 0.0, 0.0, 0.0, 0.0, 0.0, 0.0, 0.0, 0.0, 0.0, 0.0, 0.0, 0.0, 0.0, 0.0, 0.0, 0.0, 0.0, 0.0, 0.0, 0.0, 0.0, 0.0, 0.0, 0.0, 0.0, 0.0, 0.0, 0.0, 0.0, 0.0, 0.0, 0.0, 0.0, 0.0, 0.0, 0.0, 0.0, 0.0, 0.0, 0.0, 0.0, 0.0, 0.0, 0.0, 0.0, 0.0, 0.0, 0.0, 0.0, 0.0, 0.0, 0.0, 0.0, 0.0, 0.0, 0.0, 0.0, 0.0, 0.0, 0.0, 0.0, 0.0, 0.0, 0.0, 0.0, 0.0, 0.0, 0.0, 0.0, 0.0, 0.0, 0.0, 0.0, 0.0, 0.0, 0.0, 0.0, 0.0, 0.0, 0.0, 0.0, 0.0, 0.0, 0.0, 0.0, 0.0, 0.0, 0.0, 0.0, 0.0, 0.0, 0.0, 0.0, 0.0, 0.0, 0.0, 0.0, 0.0, 0.0, 0.0, 0.0, 0.0, 0.0, 0.0, 0.0, 0.0, 0.0, 0.0, 0.0, 0.0, 0.0, 0.0, 0.0, 0.0, 0.0, 0.0, 0.0, 0.0, 0.0, 0.0, 0.0, 0.0, 0.0, 0.0, 0.0, 0.0, 0.0, 0.0, 0.0, 0.0, 0.0, 0.0, 0.0, 0.0, 0.0, 0.0, 0.0, 0.0, 0.0, 0.0, 0.0, 0.0, 0.0, 0.0, 0.0, 0.0, 0.0, 0.0, 0.0, 0.0, 0.0, 0.0, 0.0, 0.0, 0.0, 0.0, 0.0, 0.0, 0.0, 0.0, 0.0, 0.0, 0.0, 0.0, 0.0, 0.0, 0.0, 0.0, 0.0, 0.0, 0.0, 0.0, 0.0, 0.0, 0.0, 0.0, 0.0, 0.0, 0.0, 0.0, 0.0, 0.0, 0.0, 0.0, 0.0, 0.0, 0.0, 0.0, 0.0, 0.0, 0.0, 0.0, 0.0, 0.0, 0.0, 0.0, 0.0, 0.0, 0.0, 0.0, 0.0, 0.0, 0.0, 0.0, 0.0, 0.0, 0.0, 0.0, 0.0, 0.0, 0.0, 0.0, 0.0, 0.0, 0.0, 0.0, 0.0, 0.0, 0.0, 0.0, 0.0, 0.0, 0.0, 0.0, 0.0, 0.0, 0.0, 0.0, 0.0, 0.0, 0.0, 0.0, 0.0, 0.0, 0.0, 0.0, 0.0, 0.0, 0.0, 0.0, 0.0, 0.0, 0.0, 0.0, 0.0, 0.0, 0.0, 0.0, 0.0, 0.0, 0.0, 0.0, 0.0, 0.0, 0.0, 0.0, 0.0, 0.0, 0.0, 0.0, 0.0, 0.0, 0.0, 0.0, 0.0, 0.0, 0.0, 0.0, 0.0, 0.0, 0.0, 0.0, 0.0, 0.0, 0.0, 0.0, 0.0, 0.0, 0.0, 0.0, 0.0, 0.0, 0.0, 0.0, 0.0, 0.0, 0.0, 0.0, 0.0, 0.0, 0.0, 0.0, 0.0, 0.0, 0.0, 0.0, 0.0, 0.0, 0.0, 0.0, 0.0, 0.0, 0.0, 0.0, 0.0, 0.0, 0.0, 0.0, 0.0, 0.0, 0.0, 0.0, 0.0, 0.0, 0.0, 0.0, 0.0, 0.0, 0.0, 0.0, 0.0, 0.0, 0.0, 0.0, 0.0, 0.0, 0.0, 0.0, 0.0, 0.0, 0.0, 0.0, 0.0, 0.0, 0.0, 0.0, 0.0, 0.0, 0.0, 0.0, 0.0, 0.0, 0.0, 0.0, 0.0, 0.0, 0.0, 0.0, 0.0, 0.0, 0.0, 0.0, 0.0, 0.0, 0.0, 0.0, 0.0, 0.0, 0.0, 0.0, 0.0, 0.0, 0.0, 0.0, 0.0, 0.0, 0.0, 0.0, 0.0, 0.0, 0.0, 0.0, 0.0, 0.0, 0.0, 0.0, 0.0, 0.0, 0.0, 0.0, 0.0, 0.0, 0.0, 0.0, 0.0, 0.0, 0.0, 0.0, 0.0, 0.0, 0.0, 0.0, 0.0, 0.0, 0.0, 0.0, 0.0, 0.0, 0.0, 0.0, 0.0, 0.0, 0.0, 0.0, 0.0, 0.0, 0.0, 0.0, 0.0, 0.0, 0.0, 0.0, 0.0, 0.0, 0.0, 0.0, 0.0, 0.0, 0.0, 0.0, 0.0, 0.0, 0.0, 0.0, 0.0, 0.0, 0.0, 0.0, 0.0, 0.0, 0.0, 0.0, 0.0, 0.0, 0.0, 0.0, 0.0, 0.0, 0.0, 0.0, 0.0, 0.0, 0.0, 0.0, 0.0, 0.0, 0.0, 0.0, 0.0, 0.0, 0.0, 0.0, 0.0, 0.0, 0.0, 0.0, 0.0, 0.0, 0.0, 0.0, 0.0, 0.0, 0.0, 0.0, 0.0, 0.0, 0.0, 0.0, 0.0, 0.0, 0.0, 0.0, 0.0, 0.0, 0.0, 0.0, 0.0, 0.0, 0.0, 0.0, 0.0, 0.0, 0.0, 0.0, 0.0, 0.0, 0.0, 0.0, 0.0, 0.0, 0.0, 0.0, 0.0, 0.0, 0.0, 0.0, 0.0, 0.0, 0.0, 0.0, 0.0, 0.0, 0.0, 0.0, 0.0, 0.0, 0.0, 0.0, 0.0, 0.0, 0.0, 0.0, 0.0, 0.0, 0.0, 0.0, 0.0, 0.0, 0.0, 0.0, 0.0, 0.0, 0.0, 0.0, 0.0, 0.0, 0.0, 0.0, 0.0, 0.0, 0.0, 0.0, 0.0, 0.0, 0.0, 0.0, 0.0, 0.0, 0.0, 0.0, 0.0, 0.0, 0.0, 0.0, 0.0, 0.0, 0.0, 0.0, 0.0, 0.0, 0.0, 0.0, 0.0, 0.0, 0.0, 0.0, 0.0, 0.0, 0.0, 0.0, 0.0, 0.0, 0.0, 0.0, 0.0, 0.0, 0.0, 0.0, 0.0, 0.0, 0.0, 0.0, 0.0, 0.0, 0.0, 0.0, 0.0, 0.0, 0.0, 0.0, 0.0, 0.0, 0.0, 0.0, 0.0, 0.0, 0.0, 0.0, 0.0, 0.0, 0.0, 0.0, 0.0, 0.0, 0.0, 0.0, 0.0, 0.0, 0.0, 0.0, 0.0, 0.0, 0.0, 0.0, 0.0, 0.0, 0.0, 0.0, 0.0, 0.0, 0.0, 0.0, 0.0, 0.0, 0.0, 0.0, 0.0, 0.0, 0.0, 0.0, 0.0, 0.0, 0.0, 0.0, 0.0, 0.0, 0.0, 0.0, 0.0, 0.0, 0.0, 0.0, 0.0, 0.0, 0.0, 0.0, 0.0, 0.0, 0.0, 0.0, 0.0, 0.0, 0.0, 0.0, 0.0, 0.0, 0.0, 0.0, 0.0, 0.0, 0.0, 0.0, 0.0, 0.0, 0.0, 0.0, 0.0, 0.0, 0.0, 0.0, 0.0, 0.0, 0.0, 0.0, 0.0, 0.0, 0.0, 0.0, 0.0, 0.0, 0.0, 0.0, 0.0, 0.0, 0.0, 0.0, 0.0, 0.0, 0.0, 0.0, 0.0, 0.0, 0.0, 0.0, 0.0, 0.0, 0.0, 0.0, 0.0, 0.0, 0.0, 0.0, 0.0, 0.0, 0.0, 0.0, 0.0, 0.0, 0.0, 0.0, 0.0, 0.0, 0.0, 0.0, 0.0, 0.0, 0.0, 0.0, 0.0, 0.0, 0.0, 0.0, 0.0, 0.0, 0.0, 0.0, 0.0, 0.0, 0.0, 0.0, 0.0, 0.0, 0.0, 0.0, 0.0, 0.0, 0.0, 0.0, 0.0, 0.0, 0.0, 0.0, 0.0, 0.0, 0.0, 0.0, 0.0, 0.0, 0.0, 0.0, 0.0, 0.0, 0.0, 0.0, 0.0, 0.0, 0.0, 0.0, 0.0, 0.0, 0.0, 0.0, 0.0, 0.0, 0.0, 0.0, 0.0, 0.0, 0.0, 0.0, 0.0, 0.0, 0.0, 0.0, 0.0, 0.0, 0.0, 0.0, 0.0, 0.0, 0.0, 0.0, 0.0, 0.0, 0.0, 0.0, 0.0, 0.0, 0.0, 0.0, 0.0, 0.0, 0.0, 0.0, 0.0, 0.0, 0.0, 0.0, 0.0, 0.0, 0.0, 0.0, 0.0, 0.0, 0.0, 0.0, 0.0, 0.0, 0.0, 0.0, 0.0, 0.0, 0.0, 0.0, 0.0, 0.0, 0.0, 0.0, 0.0, 0.0, 0.0, 0.0, 0.0, 0.0, 0.0, 0.0, 0.0, 0.0, 0.0, 0.0, 0.0, 0.0, 0.0, 0.0, 0.0, 0.0, 0.0, 0.0, 0.0, 0.0, 0.0, 0.0, 0.0, 0.0, 0.0, 0.0, 0.0, 0.0, 0.0, 0.0, 0.0, 0.0, 0.0, 0.0, 0.0, 0.0, 0.0, 0.0, 0.0, 0.0, 0.0, 0.0, 0.0, 0.0, 0.0, 0.0, 0.0, 0.0, 0.0, 0.0, 0.0, 0.0, 0.0, 0.0, 0.0, 0.0, 0.0, 0.0, 0.0, 0.0, 0.0, 0.0, 0.0, 0.0, 0.0, 0.0, 0.0, 0.0, 0.0, 0.0, 0.0, 0.0, 0.0, 0.0, 0.0, 0.0, 0.0, 0.0, 0.0, 0.0, 0.0, 0.0, 0.0, 0.0, 0.0, 0.0, 0.0, 0.0, 0.0, 0.0, 0.0, 0.0, 0.0, 0.0, 0.0, 0.0, 0.0, 0.0, 0.0, 0.0, 0.0, 0.0, 0.0, 0.0, 0.0, 0.0, 0.0, 0.0, 0.0, 0.0, 0.0, 0.0, 0.0, 0.0, 0.0, 0.0, 0.0, 0.0, 0.0, 0.0, 0.0, 0.0, 0.0, 0.0, 0.0, 0.0, 0.0, 0.0, 0.0, 0.0, 0.0, 0.0, 0.0, 0.0, 0.0, 0.0, 0.0, 0.0, 0.0, 0.0, 0.0, 0.0, 0.0, 0.0, 0.0, 0.0, 0.0, 0.0, 0.0, 0.0, 0.0, 0.0, 0.0, 0.0, 0.0, 0.0, 0.0, 0.0, 0.0, 0.0, 0.0, 0.0, 0.0, 0.0, 0.0, 0.0, 0.0, 0.0, 0.0, 0.0, 0.0, 0.0, 0.0, 0.0, 0.0, 0.0, 0.0, 0.0, 0.0, 0.0, 0.0, 0.0, 0.0, 0.0, 0.0, 0.0, 0.0, 0.0, 0.0, 0.0, 0.0, 0.0, 0.0, 0.0, 0.0, 0.0, 0.0, 0.0, 0.0, 0.0, 0.0, 0.0, 0.0, 0.0, 0.0, 0.0, 0.0, 0.0, 0.0, 0.0])
me_cube_002.materials.append(mat_material_001)
me_cube_002.materials.append(mat_material_002)
me_cube_002.materials.append(mat_material_003)
me_cube_002.materials.append(None)
me_cube_002.materials.append(mat_material)
me_cube_002.update()

# ---- objects
ob_cube = bpy.data.objects.new('Cube', me_cube_001)
ob_cube_001 = bpy.data.objects.new('Cube.001', me_cube_002)

# ---- transforms, parenting, visibility, modifiers, constraints
ob_cube.location = (0.0, 0.0, 0.0)
ob_cube_001.location = (0.0, 0.0, 0.0)

# ---- collection membership
col_collection.objects.link(ob_cube)
col_collection.objects.link(ob_cube_001)

# ---- scene / render settings (as saved in the file)
scene.frame_start = 1; scene.frame_end = 250; scene.frame_set(54)
scene.render.engine = 'BLENDER_EEVEE_NEXT'
bpy.context.view_layer.update()

# ---- added for rendering (the .blend has no active camera and no usable light): camera, sun
cam_auto = bpy.data.cameras.new('AutoCamera')
cam_auto.lens = 50.0
cam_auto.sensor_width = 36.0
cam_auto.clip_end = 1000.0
ob_auto_camera = bpy.data.objects.new('AutoCamera', cam_auto)
scene.collection.objects.link(ob_auto_camera)
ob_auto_camera.location = (35.567, -45.4622, 19.6633)
ob_auto_camera.rotation_euler = (1.09748, -7.21219e-08, 0.694738)
scene.camera = ob_auto_camera
light_auto_sun = bpy.data.lights.new('AutoSun', 'SUN')
light_auto_sun.energy = 3.0
light_auto_sun.angle = 0.0523599
ob_auto_sun = bpy.data.objects.new('AutoSun', light_auto_sun)
scene.collection.objects.link(ob_auto_sun)
ob_auto_sun.rotation_euler = (0.872665, 0.174533, 0.523599)
bpy.context.view_layer.update()
